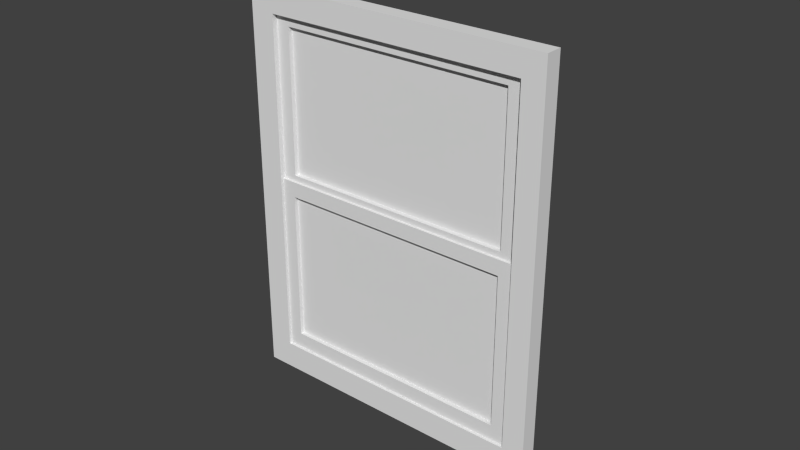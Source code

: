 # Source: window.blend  (saved by Blender 2.76.0; exported with 4.5.12 LTS)
import bpy
from mathutils import Matrix  # noqa: F401  (used for matrix-valued properties, if any)

bpy.ops.wm.read_factory_settings(use_empty=True)
scene = bpy.context.scene
scene.name = 'Scene'

# ---- collections
col_collection_1 = bpy.data.collections.new('Collection 1'); scene.collection.children.link(col_collection_1)

# ---- materials (node trees are filled in below, after node groups)
mat_material = bpy.data.materials.new('Material')
mat_material.alpha_threshold = 0.0
mat_material.use_transparent_shadow = False
mat_material.roughness = 0.5
mat_material.line_color = (0.0, 0.0, 0.0, 1.0)

# ---- material node trees

# ---- world
world_world = bpy.data.worlds.new('World'); scene.world = world_world
world_world.color = (0.05088, 0.05088, 0.05088)
world_world.use_sun_shadow = False
world_world.sun_shadow_jitter_overblur = 0.0
world_world.cycles.sampling_method = 'MANUAL'
world_world.cycles.sample_map_resolution = 256

# ---- meshes
me_cube = bpy.data.meshes.new('Cube')
me_cube.from_pydata([(1.0, 1.0, -1.0), (1.0, -1.0, -1.0), (-1.0, -1.0, -1.0), (-1.0, 1.0, -1.0), (1.0, 1.0, 1.0), (1.0, -1.0, 1.0), (-1.0, -1.0, 1.0), (-1.0, 1.0, 1.0), (-0.8532, 0.6585, -0.8731), (0.8683, 0.6585, -0.8731), (0.7637, -3.127, -0.7807), (0.7637, -3.127, -0.01047), (-0.7487, -3.127, -0.7807), (-0.7487, -3.127, -0.01047), (-0.8532, 0.6585, 0.06726), (-0.8532, -1.985, 0.06726), (0.8683, -1.985, 0.06726), (0.8683, 0.6585, 0.06726), (-0.8391, -3.545, 0.8768), (-0.8391, -3.545, -0.8622), (0.8578, -3.545, 0.8768), (0.8578, -3.545, -0.8622), (0.8578, 1.0, -0.8622), (0.8578, 1.0, 0.8768), (-0.8391, 1.0, -0.8622), (-0.8391, 1.0, 0.8768), (-0.7487, 0.6585, -0.01047), (-0.7487, 0.6585, -0.7807), (0.7637, 0.6585, -0.01047), (0.7637, 0.6585, -0.7807), (-0.8532, 0.3705, 0.01991), (0.8683, 0.3705, 0.01991), (0.7637, -2.613, 0.09798), (0.7637, -2.613, 0.8251), (-0.7487, -2.613, 0.09798), (-0.7487, -2.613, 0.8251), (-0.8532, 0.3705, 0.9029), (0.8683, 0.3705, 0.9029), (-0.7487, 0.3705, 0.8251), (-0.7487, 0.3705, 0.09798), (0.7637, 0.3705, 0.8251), (0.7637, 0.3705, 0.09798), (-0.9165, -0.1369, 0.0666), (0.9165, -0.1369, 0.0666), (-0.9165, -0.137, 0.9196), (0.9165, -0.137, 0.9196), (-0.9165, 0.172, -0.8225), (0.9165, 0.172, -0.8225), (-0.9165, 0.172, 0.03053), (0.9165, 0.172, 0.03053)], [], [(17, 14, 15, 16), (26, 27, 8, 14), (22, 24, 19, 21), (8, 27, 29, 9), (28, 29, 10, 11), (40, 41, 32, 33), (30, 39, 41, 31), (4, 7, 6, 5), (7, 4, 23, 25), (0, 1, 2, 3), (3, 24, 22, 0), (38, 39, 30, 36), (25, 23, 20, 18), (14, 17, 28, 26), (24, 25, 18, 19), (28, 17, 9, 29), (27, 26, 13, 12), (23, 22, 21, 20), (29, 27, 12, 10), (3, 2, 6, 7), (25, 24, 3, 7), (26, 28, 11, 13), (1, 0, 4, 5), (23, 4, 0, 22), (36, 37, 40, 38), (40, 37, 31, 41), (39, 38, 35, 34), (41, 39, 34, 32), (38, 40, 33, 35), (42, 43, 45, 44), (46, 47, 49, 48)])
me_cube.materials.append(mat_material)
me_cube.use_remesh_preserve_volume = False
me_cube.use_remesh_preserve_attributes = False
me_cube.use_mirror_vertex_groups = False
me_cube.update()

# ---- objects
ob_cube = bpy.data.objects.new('Cube', me_cube)

# ---- transforms, parenting, visibility, modifiers, constraints
ob_cube.location = (0.0, 0.0, 0.06398)
ob_cube.scale = (0.05069, -0.002738, 0.06463)
ob_cube.lock_rotations_4d = False
ob_cube.empty_display_type = 'ARROWS'
ob_cube.lineart.crease_threshold = 0.0

# ---- collection membership
col_collection_1.objects.link(ob_cube)

# ---- scene / render settings (as saved in the file)
scene.frame_start = 1; scene.frame_end = 250; scene.frame_set(1)
scene.render.engine = 'BLENDER_EEVEE_NEXT'
scene.render.resolution_percentage = 50
scene.render.dither_intensity = 0.0
scene.cycles.use_denoising = False
scene.cycles.samples = 10
scene.cycles.sampling_pattern = 'TABULATED_SOBOL'
scene.cycles.light_sampling_threshold = 0.0
scene.cycles.use_adaptive_sampling = False
scene.cycles.use_light_tree = False
scene.cycles.blur_glossy = 0.0
scene.cycles.pixel_filter_type = 'GAUSSIAN'
scene.cycles.sample_clamp_indirect = 0.0
scene.view_settings.view_transform = 'Standard'
scene.unit_settings.scale_length = 8.0
bpy.context.view_layer.update()

# ---- added for rendering (the .blend has no active camera and no usable light): camera, sun
cam_auto = bpy.data.cameras.new('AutoCamera')
cam_auto.lens = 50.0
cam_auto.sensor_width = 36.0
cam_auto.clip_end = 1000.0
ob_auto_camera = bpy.data.objects.new('AutoCamera', cam_auto)
scene.collection.objects.link(ob_auto_camera)
ob_auto_camera.location = (0.185045, -0.218569, 0.212019)
ob_auto_camera.rotation_euler = (1.09748, -7.21219e-08, 0.694738)
scene.camera = ob_auto_camera
light_auto_sun = bpy.data.lights.new('AutoSun', 'SUN')
light_auto_sun.energy = 3.0
light_auto_sun.angle = 0.0523599
ob_auto_sun = bpy.data.objects.new('AutoSun', light_auto_sun)
scene.collection.objects.link(ob_auto_sun)
ob_auto_sun.rotation_euler = (0.872665, 0.174533, 0.523599)
bpy.context.view_layer.update()
